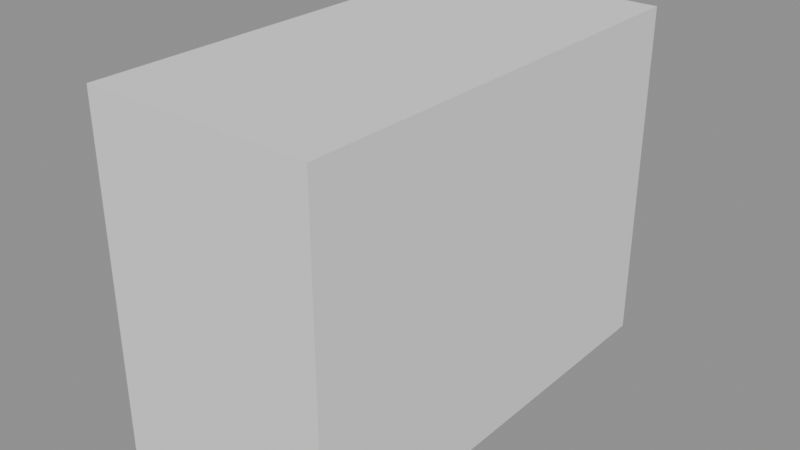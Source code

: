 # Source: pre_restore_file_blender5-before_20261023_032344.blend  (saved by Blender 5.0.119; exported with 4.5.12 LTS)
import bpy
from mathutils import Matrix  # noqa: F401  (used for matrix-valued properties, if any)

bpy.ops.wm.read_factory_settings(use_empty=True)
scene = bpy.context.scene
scene.name = 'Scene'

# ---- meshes
me_cube = bpy.data.meshes.new('Cube')
me_cube.from_pydata([(-1.0, -1.0, -1.0), (-1.0, -1.0, 1.0), (-1.0, 1.0, -1.0), (-1.0, 1.0, 1.0), (1.0, -1.0, -1.0), (1.0, -1.0, 1.0), (1.0, 1.0, -1.0), (1.0, 1.0, 1.0)], [], [(0, 1, 3, 2), (2, 3, 7, 6), (6, 7, 5, 4), (4, 5, 1, 0), (2, 6, 4, 0), (7, 3, 1, 5)])
_uv = me_cube.uv_layers.new(name='UVMap')
_uv.uv.foreach_set('vector', [0.375, 0.0, 0.625, 0.0, 0.625, 0.25, 0.375, 0.25, 0.375, 0.25, 0.625, 0.25, 0.625, 0.5, 0.375, 0.5, 0.375, 0.5, 0.625, 0.5, 0.625, 0.75, 0.375, 0.75, 0.375, 0.75, 0.625, 0.75, 0.625, 1.0, 0.375, 1.0, 0.125, 0.5, 0.375, 0.5, 0.375, 0.75, 0.125, 0.75, 0.625, 0.5, 0.875, 0.5, 0.875, 0.75, 0.625, 0.75])
me_cube.update()

# ---- objects
ob_blender5proof = bpy.data.objects.new('Blender5Proof', me_cube)

# ---- transforms, parenting, visibility, modifiers, constraints
ob_blender5proof.location = (1.0, 2.0, 1.5)
ob_blender5proof.scale = (1.0, 2.0, 1.5)

# ---- collection membership
scene.collection.objects.link(ob_blender5proof)

# ---- scene / render settings (as saved in the file)
scene.frame_start = 1; scene.frame_end = 250; scene.frame_set(1)
scene.render.engine = 'BLENDER_EEVEE_NEXT'
scene.render.bake_bias = 0.0
scene.render.bake_samples = 0
scene.cycles.sampling_pattern = 'TABULATED_SOBOL'
scene.eevee.use_volume_custom_range = False
bpy.context.view_layer.update()

# ---- added for rendering (the .blend has no active camera and no usable light): camera, sun + grey world if the file has none
cam_auto = bpy.data.cameras.new('AutoCamera')
cam_auto.lens = 50.0
cam_auto.sensor_width = 36.0
cam_auto.clip_end = 1000.0
ob_auto_camera = bpy.data.objects.new('AutoCamera', cam_auto)
scene.collection.objects.link(ob_auto_camera)
ob_auto_camera.location = (5.98249, -3.97898, 5.48599)
ob_auto_camera.rotation_euler = (1.09748, -7.21219e-08, 0.694738)
scene.camera = ob_auto_camera
light_auto_sun = bpy.data.lights.new('AutoSun', 'SUN')
light_auto_sun.energy = 3.0
light_auto_sun.angle = 0.0523599
ob_auto_sun = bpy.data.objects.new('AutoSun', light_auto_sun)
scene.collection.objects.link(ob_auto_sun)
ob_auto_sun.rotation_euler = (0.872665, 0.174533, 0.523599)
if scene.world is None:
    world_auto = bpy.data.worlds.new('AutoWorld')
    world_auto.color = (0.3, 0.3, 0.3)
    scene.world = world_auto
bpy.context.view_layer.update()
